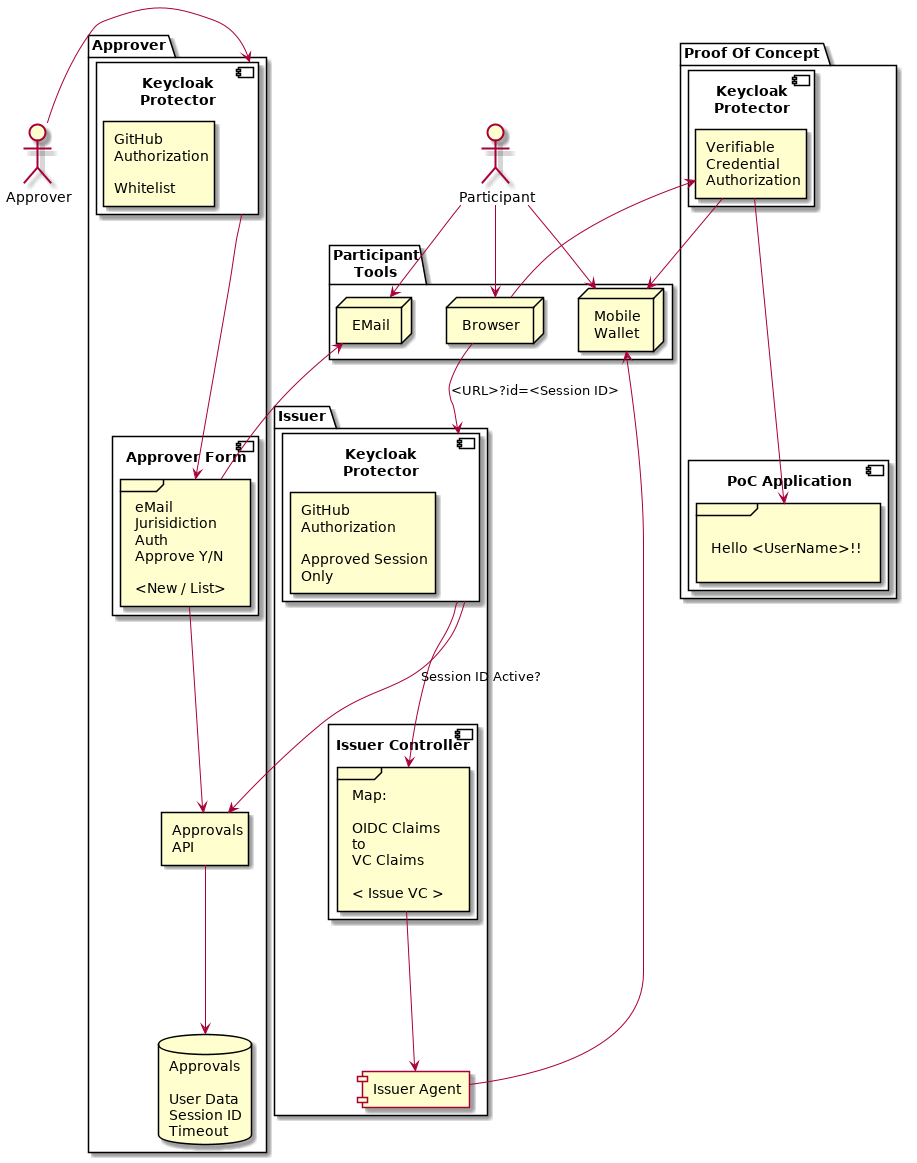

The diagram above was rendered by PlantUML. Its source (embedded in the PNG):
@startuml

actor Approver

package Approver as app {
    component "Keycloak\nProtector\n" as kcapp {
        rectangle "GitHub\nAuthorization\n\nWhitelist" as appgh
    }
    component "Approver Form\n" {
        frame  "eMail\nJurisidiction\nAuth\nApprove Y/N\n\n<New / List>" as appfm
    }
    database "Approvals\n\nUser Data\nSession ID\nTimeout" as appdb
    rectangle "Approvals\nAPI" as appapi
    kcapp --> appfm
    appfm --> appapi
    appapi --> appdb

}
Approver -right-> kcapp

package Issuer as iss {
    component "Keycloak\nProtector\n" as issapp {
        rectangle "GitHub\nAuthorization\n\nApproved Session\nOnly" as isgh
    }
    component "Issuer Controller\n" {
        frame "Map:\n\nOIDC Claims\nto\nVC Claims\n\n< Issue VC >" as isscon
    }
    component "Issuer Agent" as issag
    issapp --> isscon
    issapp --> appapi: Session ID Active?
    isscon --> issag
}

actor Participant as part

package "Participant\nTools" as tools {
    node EMail as email
    node "Mobile\nWallet" as mwallet
    node "Browser" as browser
    part --> email
    part --> browser
    part --> mwallet
    appfm -up-> email
    issag -up-> mwallet
    browser --> issapp: <URL>?id=<Session ID>
}

package "Proof Of Concept" as poc {
    component "Keycloak\nProtector\n" as pocapp {
        rectangle "Verifiable\nCredential\nAuthorization" as pocauth
    }
    component "PoC Application\n" {
        frame "\nHello <UserName>!!\n" as poccon
    }

browser --> pocauth
pocauth --> mwallet
pocauth --> poccon
}

@enduml